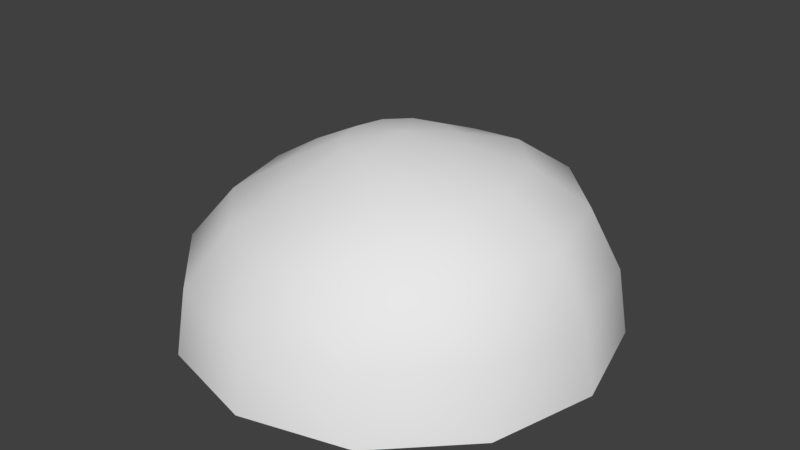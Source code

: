 # Source: groundBumps1.blend  (saved by Blender 2.78.0; exported with 4.5.12 LTS)
import bpy
from mathutils import Matrix  # noqa: F401  (used for matrix-valued properties, if any)

bpy.ops.wm.read_factory_settings(use_empty=True)
scene = bpy.context.scene
scene.name = 'Scene'

# ---- collections
col_collection_1 = bpy.data.collections.new('Collection 1'); scene.collection.children.link(col_collection_1)

# ---- world
world_world = bpy.data.worlds.new('World'); scene.world = world_world
world_world.color = (0.05088, 0.05088, 0.05088)
world_world.use_sun_shadow = False
world_world.sun_shadow_jitter_overblur = 0.0
world_world.cycles.sampling_method = 'MANUAL'

# ---- meshes
me_sphere_001 = bpy.data.meshes.new('Sphere.001')
me_sphere_001.from_pydata([(0.0, 0.4755, -0.1545), (-0.001581, 0.4133, -0.3028), (-0.00501, 0.3111, -0.4434), (0.07727, 0.4757, -0.1339), (0.1561, 0.4324, -0.279), (0.2304, 0.3275, -0.416), (0.2726, 0.162, -0.489), (0.2871, -0.02148, -0.5142), (0.1338, 0.4757, -0.07729), (0.274, 0.4324, -0.1611), (0.4062, 0.3275, -0.2402), (0.4792, 0.162, -0.2823), (0.5044, -0.02148, -0.2969), (0.1546, 0.4757, 1.426e-07), (0.3172, 0.4324, 1.349e-07), (0.4706, 0.3275, 1.729e-07), (0.5549, 0.162, 1.802e-07), (0.5839, -0.02148, 1.705e-07), (0.1338, 0.4757, 0.07729), (0.274, 0.4324, 0.1611), (0.4062, 0.3275, 0.2402), (0.4792, 0.162, 0.2823), (0.5044, -0.02148, 0.2969), (0.07727, 0.4757, 0.1339), (0.1561, 0.4324, 0.279), (0.2304, 0.3275, 0.416), (0.2726, 0.162, 0.489), (0.2871, -0.02148, 0.5142), (6.955e-09, 0.4755, 0.1545), (-0.001581, 0.4133, 0.3028), (-0.00501, 0.3111, 0.4434), (-0.009755, 0.162, 0.5646), (-0.009756, -0.02148, 0.5937), (-0.07725, 0.4755, 0.1338), (-0.147, 0.4047, 0.2546), (-0.2267, 0.3111, 0.384), (-0.2921, 0.162, 0.489), (-0.3066, -0.02148, 0.5142), (-1.411e-07, 0.5, 2.225e-07), (-0.1338, 0.4755, 0.07725), (-0.2547, 0.4047, 0.147), (-0.389, 0.3111, 0.2217), (-0.4988, 0.162, 0.2823), (-0.5239, -0.02148, 0.2969), (-0.1545, 0.4755, 1.352e-07), (-0.2941, 0.4047, 1.382e-07), (-0.4484, 0.3111, 9.124e-08), (-0.5744, 0.162, 1.448e-07), (-0.6035, -0.02148, 1.351e-07), (-0.1338, 0.4755, -0.07725), (-0.2547, 0.4047, -0.147), (-0.389, 0.3111, -0.2217), (-0.4988, 0.162, -0.2823), (-0.5239, -0.02148, -0.2968), (-0.07725, 0.4755, -0.1338), (-0.147, 0.4047, -0.2546), (-0.2267, 0.3111, -0.384), (-0.2921, 0.162, -0.489), (-0.3066, -0.02148, -0.5142), (-0.009755, 0.162, -0.5646), (-0.009755, -0.02148, -0.5937)], [], [(59, 2, 5, 6), (0, 38, 3), (60, 59, 6, 7), (1, 0, 3, 4), (2, 1, 4, 5), (6, 5, 10, 11), (3, 38, 8), (7, 6, 11, 12), (4, 3, 8, 9), (5, 4, 9, 10), (10, 9, 14, 15), (11, 10, 15, 16), (8, 38, 13), (12, 11, 16, 17), (9, 8, 13, 14), (15, 14, 19, 20), (16, 15, 20, 21), (13, 38, 18), (17, 16, 21, 22), (14, 13, 18, 19), (19, 18, 23, 24), (20, 19, 24, 25), (21, 20, 25, 26), (18, 38, 23), (22, 21, 26, 27), (27, 26, 31, 32), (24, 23, 28, 29), (25, 24, 29, 30), (26, 25, 30, 31), (23, 38, 28), (31, 30, 35, 36), (28, 38, 33), (32, 31, 36, 37), (29, 28, 33, 34), (30, 29, 34, 35), (36, 35, 41, 42), (33, 38, 39), (37, 36, 42, 43), (34, 33, 39, 40), (35, 34, 40, 41), (41, 40, 45, 46), (42, 41, 46, 47), (39, 38, 44), (43, 42, 47, 48), (40, 39, 44, 45), (46, 45, 50, 51), (47, 46, 51, 52), (44, 38, 49), (48, 47, 52, 53), (45, 44, 49, 50), (53, 52, 57, 58), (50, 49, 54, 55), (51, 50, 55, 56), (52, 51, 56, 57), (49, 38, 54), (54, 38, 0), (58, 57, 59, 60), (55, 54, 0, 1), (56, 55, 1, 2), (57, 56, 2, 59)])
me_sphere_001.polygons.foreach_set('use_smooth', [True] * 60)
me_sphere_001.use_remesh_preserve_volume = False
me_sphere_001.use_remesh_preserve_attributes = False
me_sphere_001.use_mirror_vertex_groups = False
me_sphere_001.update()

# ---- objects
ob_sphere = bpy.data.objects.new('Sphere', me_sphere_001)

# ---- transforms, parenting, visibility, modifiers, constraints
ob_sphere.location = (0.0, 0.0, 0.0)
ob_sphere.rotation_euler = (1.571, 0.0, 0.0)
ob_sphere.lineart.crease_threshold = 0.0

# ---- collection membership
col_collection_1.objects.link(ob_sphere)

# ---- scene / render settings (as saved in the file)
scene.frame_start = 1; scene.frame_end = 250; scene.frame_set(1)
scene.render.engine = 'BLENDER_EEVEE_NEXT'
scene.render.resolution_percentage = 50
scene.render.dither_intensity = 0.0
scene.cycles.use_denoising = False
scene.cycles.samples = 128
scene.cycles.sampling_pattern = 'TABULATED_SOBOL'
scene.cycles.light_sampling_threshold = 0.0
scene.cycles.use_adaptive_sampling = False
scene.cycles.use_light_tree = False
scene.cycles.blur_glossy = 0.0
scene.cycles.sample_clamp_indirect = 0.0
scene.view_settings.view_transform = 'Standard'
bpy.context.view_layer.update()

# ---- added for rendering (the .blend has no active camera and no usable light): camera, sun
cam_auto = bpy.data.cameras.new('AutoCamera')
cam_auto.lens = 50.0
cam_auto.sensor_width = 36.0
cam_auto.clip_end = 1000.0
ob_auto_camera = bpy.data.objects.new('AutoCamera', cam_auto)
scene.collection.objects.link(ob_auto_camera)
ob_auto_camera.location = (1.61711, -1.95224, 1.54075)
ob_auto_camera.rotation_euler = (1.09748, -7.21219e-08, 0.694738)
scene.camera = ob_auto_camera
light_auto_sun = bpy.data.lights.new('AutoSun', 'SUN')
light_auto_sun.energy = 3.0
light_auto_sun.angle = 0.0523599
ob_auto_sun = bpy.data.objects.new('AutoSun', light_auto_sun)
scene.collection.objects.link(ob_auto_sun)
ob_auto_sun.rotation_euler = (0.872665, 0.174533, 0.523599)
bpy.context.view_layer.update()
